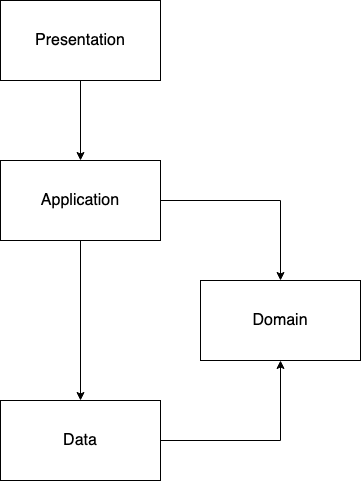

The diagram above was exported from draw.io. Its source (the exported page's mxGraphModel, read from the mxfile embedded in the PNG):
<mxGraphModel dx="954" dy="642" grid="1" gridSize="10" guides="1" tooltips="1" connect="1" arrows="1" fold="1" page="1" pageScale="1" pageWidth="850" pageHeight="1100" math="0" shadow="0">
  <root>
    <mxCell id="0" />
    <mxCell id="1" parent="0" />
    <mxCell id="Qp6HtSeC5fxDX_fW1A5F-1" value="&lt;font style=&quot;font-size: 16px;&quot;&gt;Presentation&lt;/font&gt;" style="rounded=0;whiteSpace=wrap;html=1;" vertex="1" parent="1">
      <mxGeometry x="240" y="120" width="160" height="80" as="geometry" />
    </mxCell>
    <mxCell id="Qp6HtSeC5fxDX_fW1A5F-2" value="&lt;font style=&quot;font-size: 16px;&quot;&gt;Domain&lt;/font&gt;" style="rounded=0;whiteSpace=wrap;html=1;" vertex="1" parent="1">
      <mxGeometry x="440" y="400" width="160" height="80" as="geometry" />
    </mxCell>
    <mxCell id="Qp6HtSeC5fxDX_fW1A5F-3" value="&lt;font style=&quot;font-size: 16px;&quot;&gt;Data&lt;/font&gt;" style="rounded=0;whiteSpace=wrap;html=1;" vertex="1" parent="1">
      <mxGeometry x="240" y="520" width="160" height="80" as="geometry" />
    </mxCell>
    <mxCell id="Qp6HtSeC5fxDX_fW1A5F-4" value="&lt;font style=&quot;font-size: 16px;&quot;&gt;Application&lt;/font&gt;" style="rounded=0;whiteSpace=wrap;html=1;" vertex="1" parent="1">
      <mxGeometry x="240" y="280" width="160" height="80" as="geometry" />
    </mxCell>
    <mxCell id="Qp6HtSeC5fxDX_fW1A5F-5" value="" style="endArrow=classic;html=1;rounded=0;exitX=0.5;exitY=1;exitDx=0;exitDy=0;entryX=0.5;entryY=0;entryDx=0;entryDy=0;" edge="1" parent="1" source="Qp6HtSeC5fxDX_fW1A5F-1" target="Qp6HtSeC5fxDX_fW1A5F-4">
      <mxGeometry width="50" height="50" relative="1" as="geometry">
        <mxPoint x="470" y="270" as="sourcePoint" />
        <mxPoint x="520" y="220" as="targetPoint" />
      </mxGeometry>
    </mxCell>
    <mxCell id="Qp6HtSeC5fxDX_fW1A5F-6" value="" style="endArrow=classic;html=1;rounded=0;exitX=1;exitY=0.5;exitDx=0;exitDy=0;entryX=0.5;entryY=0;entryDx=0;entryDy=0;" edge="1" parent="1" source="Qp6HtSeC5fxDX_fW1A5F-4" target="Qp6HtSeC5fxDX_fW1A5F-2">
      <mxGeometry width="50" height="50" relative="1" as="geometry">
        <mxPoint x="490" y="330" as="sourcePoint" />
        <mxPoint x="540" y="280" as="targetPoint" />
        <Array as="points">
          <mxPoint x="520" y="320" />
        </Array>
      </mxGeometry>
    </mxCell>
    <mxCell id="Qp6HtSeC5fxDX_fW1A5F-7" value="" style="endArrow=classic;html=1;rounded=0;entryX=0.5;entryY=1;entryDx=0;entryDy=0;exitX=1;exitY=0.5;exitDx=0;exitDy=0;" edge="1" parent="1" source="Qp6HtSeC5fxDX_fW1A5F-3" target="Qp6HtSeC5fxDX_fW1A5F-2">
      <mxGeometry width="50" height="50" relative="1" as="geometry">
        <mxPoint x="440" y="570" as="sourcePoint" />
        <mxPoint x="610" y="525" as="targetPoint" />
        <Array as="points">
          <mxPoint x="520" y="560" />
        </Array>
      </mxGeometry>
    </mxCell>
    <mxCell id="Qp6HtSeC5fxDX_fW1A5F-8" value="" style="endArrow=classic;html=1;rounded=0;exitX=0.5;exitY=1;exitDx=0;exitDy=0;entryX=0.5;entryY=0;entryDx=0;entryDy=0;" edge="1" parent="1" source="Qp6HtSeC5fxDX_fW1A5F-4" target="Qp6HtSeC5fxDX_fW1A5F-3">
      <mxGeometry width="50" height="50" relative="1" as="geometry">
        <mxPoint x="320" y="470" as="sourcePoint" />
        <mxPoint x="370" y="420" as="targetPoint" />
      </mxGeometry>
    </mxCell>
  </root>
</mxGraphModel>